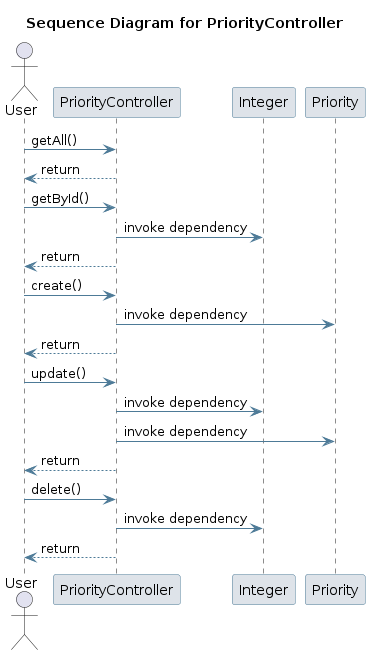

The diagram above was rendered by PlantUML. Its source (embedded in the PNG):
@startuml
skinparam sequence {
 ArrowColor #4D7A97 
 ParticipantBorderColor #4D7A97 
 ParticipantBackgroundColor #DEE3E9 
}
title Sequence Diagram for PriorityController

actor User
User -> PriorityController: getAll()
PriorityController --> User : return
User -> PriorityController: getById()
participant Integer
PriorityController -> Integer: invoke dependency
PriorityController --> User : return
User -> PriorityController: create()
participant Priority
PriorityController -> Priority: invoke dependency
PriorityController --> User : return
User -> PriorityController: update()
PriorityController -> Integer: invoke dependency
PriorityController -> Priority: invoke dependency
PriorityController --> User : return
User -> PriorityController: delete()
PriorityController -> Integer: invoke dependency
PriorityController --> User : return
@enduml